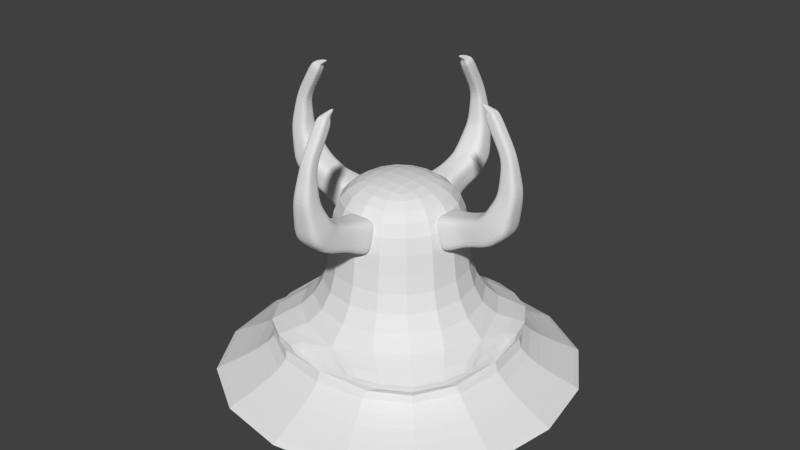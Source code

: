 # Source: teleporter_tower_build.blend  (saved by Blender 2.70.0; exported with 4.5.12 LTS)
import bpy
from mathutils import Matrix  # noqa: F401  (used for matrix-valued properties, if any)

bpy.ops.wm.read_factory_settings(use_empty=True)
scene = bpy.context.scene
scene.name = 'Scene'

# ---- collections
col_collection_1 = bpy.data.collections.new('Collection 1'); scene.collection.children.link(col_collection_1)

# ---- materials (node trees are filled in below, after node groups)
mat_material = bpy.data.materials.new('Material')
mat_material.alpha_threshold = 0.0
mat_material.use_transparent_shadow = False
mat_material.roughness = 0.5
mat_material.line_color = (0.0, 0.0, 0.0, 1.0)

# ---- material node trees

# ---- world
world_world = bpy.data.worlds.new('World'); scene.world = world_world
world_world.color = (0.05088, 0.05088, 0.05088)
world_world.use_sun_shadow = False
world_world.sun_shadow_jitter_overblur = 0.0
world_world.cycles.sampling_method = 'MANUAL'
world_world.cycles.sample_map_resolution = 256

# ---- meshes
me_cube_001 = bpy.data.meshes.new('Cube.001')
me_cube_001.from_pydata([(-1.343, -0.8443, -1.155), (-1.171, 1.41, -1.171), (1.171, 1.41, -1.171), (1.119, -0.7871, -1.189), (-1.322, -0.3093, 1.249), (-1.171, 1.41, 1.171), (1.171, 1.41, 1.171), (1.14, -0.2521, 1.215), (-1.288, -2.755, -0.3631), (1.174, -2.698, -0.3974), (-1.295, -1.234, 1.671), (1.167, -1.177, 1.636), (-0.8101, -4.206, 2.591), (0.8469, -4.168, 2.568), (-0.843, -2.585, 2.934), (0.814, -2.547, 2.911), (-0.4322, -4.466, 5.652), (0.5668, -4.442, 5.638), (-0.4578, -3.489, 5.442), (0.5412, -3.466, 5.428), (-0.4041, -3.792, 8.794), (0.595, -3.769, 8.78), (-0.4297, -2.815, 8.583), (0.5694, -2.792, 8.57), (0.09138, -1.868, 10.18), (-1.576, 3.81, -1.576), (1.576, 3.81, -1.576), (-1.576, 3.81, 1.576), (1.576, 3.81, 1.576), (-1.333, -0.5768, 0.0472), (-1.247, 0.5503, 1.21), (-1.171, 1.41, 0.0), (-1.257, 0.2828, -1.163), (0.0, 1.41, 1.171), (1.171, 1.41, 0.0), (0.0, 1.41, -1.171), (1.155, 0.5789, 1.193), (1.129, -0.5196, 0.0129), (1.145, 0.3114, -1.18), (-0.09111, -0.2807, 1.232), (-0.1122, -0.8157, -1.172), (-1.291, -1.995, 0.6538), (1.171, -1.938, 0.6195), (-0.06375, -1.206, 1.654), (-0.05678, -2.727, -0.3803), (-1.315, -1.8, -0.7589), (1.146, -1.743, -0.7932), (1.154, -0.7147, 1.426), (-1.308, -0.7719, 1.46), (-0.8265, -3.396, 2.763), (0.8304, -3.357, 2.739), (-0.01449, -2.566, 2.923), (0.01838, -4.187, 2.579), (-1.049, -3.481, 1.114), (1.011, -3.433, 1.085), (0.9906, -1.862, 2.274), (-1.069, -1.91, 2.302), (-0.445, -3.977, 5.547), (0.554, -3.954, 5.533), (0.04169, -3.477, 5.435), (0.0673, -4.454, 5.645), (-0.6212, -4.336, 4.122), (0.7069, -4.305, 4.103), (0.6776, -3.006, 4.17), (-0.6504, -3.037, 4.188), (-0.4169, -3.304, 8.688), (0.5822, -3.281, 8.675), (0.06982, -2.804, 8.576), (0.09543, -3.781, 8.787), (-0.4182, -4.129, 7.223), (0.5809, -4.106, 7.209), (0.5553, -3.129, 6.999), (-0.4438, -3.152, 7.013), (-0.1564, -3.434, 9.231), (0.3432, -3.423, 9.224), (0.3304, -2.934, 9.119), (-0.1692, -2.946, 9.126), (-1.576, 3.81, 0.0), (0.0, 3.81, 1.576), (1.576, 3.81, 0.0), (0.0, 3.81, -1.576), (1.374, 2.61, -1.374), (-1.374, 2.61, -1.374), (1.374, 2.61, 1.374), (-1.374, 2.61, 1.374), (-1.252, 0.4166, 0.0236), (0.0, 2.61, -1.374), (1.15, 0.4451, 0.006449), (-0.08448, -1.771, -0.7761), (-0.05609, 0.2971, -1.171), (-0.04556, 0.5646, 1.201), (-0.0192, -3.457, 1.1), (-0.07743, -0.7433, 1.443), (1.15, -1.229, 0.3162), (-1.312, -1.286, 0.3505), (0.04284, -4.321, 4.112), (-0.03912, -1.886, 2.288), (1.001, -2.647, 1.679), (-1.059, -2.695, 1.708), (0.08137, -4.117, 7.216), (0.0136, -3.022, 4.179), (0.6922, -3.656, 4.136), (-0.6358, -3.687, 4.155), (0.05576, -3.141, 7.006), (0.5681, -3.617, 7.104), (-0.431, -3.641, 7.118), (0.0, 3.81, 0.0), (1.374, 2.61, 0.0), (0.0, 2.61, 1.374), (-1.374, 2.61, 0.0)], [], [(85, 31, 1, 32), (86, 82, 25, 80), (87, 37, 3, 38), (88, 46, 9, 44), (89, 35, 2, 38), (90, 33, 5, 30), (91, 54, 13, 52), (92, 48, 10, 43), (93, 47, 11, 42), (94, 45, 8, 41), (95, 62, 17, 60), (96, 56, 14, 51), (97, 55, 15, 50), (98, 53, 12, 49), (99, 70, 21, 68), (100, 64, 18, 59), (101, 63, 19, 58), (102, 61, 16, 57), (103, 72, 22, 67), (104, 71, 23, 66), (105, 69, 20, 65), (20, 68, 73), (23, 67, 75), (21, 66, 74), (22, 65, 76), (106, 79, 26, 80), (107, 81, 26, 79), (108, 83, 28, 78), (109, 84, 27, 77), (29, 85, 32, 0), (4, 30, 85, 29), (30, 5, 31, 85), (81, 86, 80, 26), (2, 35, 86, 81), (35, 1, 82, 86), (34, 87, 38, 2), (6, 36, 87, 34), (36, 7, 37, 87), (45, 88, 44, 8), (0, 40, 88, 45), (40, 3, 46, 88), (40, 89, 38, 3), (0, 32, 89, 40), (32, 1, 35, 89), (39, 90, 30, 4), (7, 36, 90, 39), (36, 6, 33, 90), (53, 91, 52, 12), (8, 44, 91, 53), (44, 9, 54, 91), (47, 92, 43, 11), (7, 39, 92, 47), (39, 4, 48, 92), (46, 93, 42, 9), (3, 37, 93, 46), (37, 7, 47, 93), (48, 94, 41, 10), (4, 29, 94, 48), (29, 0, 45, 94), (61, 95, 60, 16), (12, 52, 95, 61), (52, 13, 62, 95), (55, 96, 51, 15), (11, 43, 96, 55), (43, 10, 56, 96), (54, 97, 50, 13), (9, 42, 97, 54), (42, 11, 55, 97), (56, 98, 49, 14), (10, 41, 98, 56), (41, 8, 53, 98), (69, 99, 68, 20), (16, 60, 99, 69), (60, 17, 70, 99), (63, 100, 59, 19), (15, 51, 100, 63), (51, 14, 64, 100), (62, 101, 58, 17), (13, 50, 101, 62), (50, 15, 63, 101), (64, 102, 57, 18), (14, 49, 102, 64), (49, 12, 61, 102), (71, 103, 67, 23), (19, 59, 103, 71), (59, 18, 72, 103), (70, 104, 66, 21), (17, 58, 104, 70), (58, 19, 71, 104), (72, 105, 65, 22), (18, 57, 105, 72), (57, 16, 69, 105), (73, 74, 24), (73, 68, 74), (68, 21, 74), (75, 76, 24), (75, 67, 76), (67, 22, 76), (74, 75, 24), (74, 66, 75), (66, 23, 75), (76, 73, 24), (76, 65, 73), (65, 20, 73), (77, 106, 80, 25), (27, 78, 106, 77), (78, 28, 79, 106), (83, 107, 79, 28), (6, 34, 107, 83), (34, 2, 81, 107), (84, 108, 78, 27), (5, 33, 108, 84), (33, 6, 83, 108), (82, 109, 77, 25), (1, 31, 109, 82), (31, 5, 84, 109)])
me_cube_001.use_remesh_preserve_volume = False
me_cube_001.use_remesh_preserve_attributes = False
me_cube_001.use_mirror_vertex_groups = False
me_cube_001.update()
me_cube = bpy.data.meshes.new('Cube')
me_cube.from_pydata([(1.0, 1.0, -0.01617), (1.0, -1.0, -0.01617), (-1.0, -1.0, -0.01617), (-1.0, 1.0, -0.01617), (1.0, 1.0, 0.00368), (1.0, -1.0, 0.00368), (-1.0, -1.0, 0.00368), (-1.0, 1.0, 0.00368), (0.649, 0.649, 0.1443), (0.649, -0.649, 0.1443), (-0.649, -0.649, 0.1443), (-0.649, 0.649, 0.1443), (0.649, 0.649, 0.2725), (0.649, -0.649, 0.2725), (-0.649, -0.649, 0.2725), (-0.649, 0.649, 0.2725), (0.3363, 0.3363, 0.4636), (0.3363, -0.3363, 0.4636), (-0.3363, -0.3363, 0.4636), (-0.3363, 0.3363, 0.4636), (0.3696, 0.3696, 0.9045), (0.3696, -0.3696, 0.9045), (-0.3696, -0.3696, 0.9045), (-0.3696, 0.3696, 0.9045), (0.1699, 0.1699, 1.038), (0.1699, -0.1699, 1.038), (-0.1699, -0.1699, 1.038), (-0.1699, 0.1699, 1.038), (0.4042, -3.292e-07, 0.2771), (2.973e-08, 0.4042, 0.2771), (-2.672e-07, -0.4042, 0.2771), (-0.4042, -3.228e-08, 0.2771), (0.5905, -0.2953, 0.2771), (-0.2953, 0.5905, 0.2771), (-0.2953, -0.5905, 0.2771), (-0.5905, 0.2953, 0.2771), (0.5905, 0.2953, 0.2771), (0.2953, 0.5905, 0.2771), (0.2953, -0.5905, 0.2771), (-0.5905, -0.2953, 0.2771)], [], [(0, 1, 2, 3), (7, 6, 10, 11), (0, 4, 5, 1), (1, 5, 6, 2), (2, 6, 7, 3), (4, 0, 3, 7), (11, 10, 14, 39, 31, 35, 15), (6, 5, 9, 10), (4, 7, 11, 8), (5, 4, 8, 9), (15, 35, 31, 39, 14, 18, 19), (10, 9, 13, 38, 30, 34, 14), (8, 11, 15, 33, 29, 37, 12), (9, 8, 12, 36, 28, 32, 13), (19, 18, 22, 23), (14, 34, 30, 38, 13, 17, 18), (12, 37, 29, 33, 15, 19, 16), (13, 32, 28, 36, 12, 16, 17), (23, 22, 26, 27), (18, 17, 21, 22), (16, 19, 23, 20), (17, 16, 20, 21), (24, 27, 26, 25), (22, 21, 25, 26), (20, 23, 27, 24), (21, 20, 24, 25)])
me_cube.materials.append(mat_material)
me_cube.use_remesh_preserve_volume = False
me_cube.use_remesh_preserve_attributes = False
me_cube.use_mirror_vertex_groups = False
me_cube.update()
me_cube_003 = bpy.data.meshes.new('Cube.003')
me_cube_003.from_pydata([(-1.343, -0.8443, -1.155), (-1.171, 1.41, -1.171), (1.171, 1.41, -1.171), (1.119, -0.7871, -1.189), (-1.322, -0.3093, 1.249), (-1.171, 1.41, 1.171), (1.171, 1.41, 1.171), (1.14, -0.2521, 1.215), (-1.288, -2.755, -0.3631), (1.174, -2.698, -0.3974), (-1.295, -1.234, 1.671), (1.167, -1.177, 1.636), (-0.8101, -4.206, 2.591), (0.8469, -4.168, 2.568), (-0.843, -2.585, 2.934), (0.814, -2.547, 2.911), (-0.4322, -4.466, 5.652), (0.5668, -4.442, 5.638), (-0.4578, -3.489, 5.442), (0.5412, -3.466, 5.428), (-0.4041, -3.792, 8.794), (0.595, -3.769, 8.78), (-0.4297, -2.815, 8.583), (0.5694, -2.792, 8.57), (0.09138, -1.868, 10.18), (-1.576, 3.81, -1.576), (1.576, 3.81, -1.576), (-1.576, 3.81, 1.576), (1.576, 3.81, 1.576), (-1.333, -0.5768, 0.0472), (-1.247, 0.5503, 1.21), (-1.171, 1.41, 0.0), (-1.257, 0.2828, -1.163), (0.0, 1.41, 1.171), (1.171, 1.41, 0.0), (0.0, 1.41, -1.171), (1.155, 0.5789, 1.193), (1.129, -0.5196, 0.0129), (1.145, 0.3114, -1.18), (-0.09111, -0.2807, 1.232), (-0.1122, -0.8157, -1.172), (-1.291, -1.995, 0.6538), (1.171, -1.938, 0.6195), (-0.06375, -1.206, 1.654), (-0.05678, -2.727, -0.3803), (-1.315, -1.8, -0.7589), (1.146, -1.743, -0.7932), (1.154, -0.7147, 1.426), (-1.308, -0.7719, 1.46), (-0.8265, -3.396, 2.763), (0.8304, -3.357, 2.739), (-0.01449, -2.566, 2.923), (0.01838, -4.187, 2.579), (-1.049, -3.481, 1.114), (1.011, -3.433, 1.085), (0.9906, -1.862, 2.274), (-1.069, -1.91, 2.302), (-0.445, -3.977, 5.547), (0.554, -3.954, 5.533), (0.04169, -3.477, 5.435), (0.0673, -4.454, 5.645), (-0.6212, -4.336, 4.122), (0.7069, -4.305, 4.103), (0.6776, -3.006, 4.17), (-0.6504, -3.037, 4.188), (-0.4169, -3.304, 8.688), (0.5822, -3.281, 8.675), (0.06982, -2.804, 8.576), (0.09543, -3.781, 8.787), (-0.4182, -4.129, 7.223), (0.5809, -4.106, 7.209), (0.5553, -3.129, 6.999), (-0.4438, -3.152, 7.013), (-0.1564, -3.434, 9.231), (0.3432, -3.423, 9.224), (0.3304, -2.934, 9.119), (-0.1692, -2.946, 9.126), (-1.576, 3.81, 0.0), (0.0, 3.81, 1.576), (1.576, 3.81, 0.0), (0.0, 3.81, -1.576), (1.374, 2.61, -1.374), (-1.374, 2.61, -1.374), (1.374, 2.61, 1.374), (-1.374, 2.61, 1.374), (-1.252, 0.4166, 0.0236), (0.0, 2.61, -1.374), (1.15, 0.4451, 0.006449), (-0.08448, -1.771, -0.7761), (-0.05609, 0.2971, -1.171), (-0.04556, 0.5646, 1.201), (-0.0192, -3.457, 1.1), (-0.07743, -0.7433, 1.443), (1.15, -1.229, 0.3162), (-1.312, -1.286, 0.3505), (0.04284, -4.321, 4.112), (-0.03912, -1.886, 2.288), (1.001, -2.647, 1.679), (-1.059, -2.695, 1.708), (0.08137, -4.117, 7.216), (0.0136, -3.022, 4.179), (0.6922, -3.656, 4.136), (-0.6358, -3.687, 4.155), (0.05576, -3.141, 7.006), (0.5681, -3.617, 7.104), (-0.431, -3.641, 7.118), (0.0, 3.81, 0.0), (1.374, 2.61, 0.0), (0.0, 2.61, 1.374), (-1.374, 2.61, 0.0)], [], [(85, 31, 1, 32), (86, 82, 25, 80), (87, 37, 3, 38), (88, 46, 9, 44), (89, 35, 2, 38), (90, 33, 5, 30), (91, 54, 13, 52), (92, 48, 10, 43), (93, 47, 11, 42), (94, 45, 8, 41), (95, 62, 17, 60), (96, 56, 14, 51), (97, 55, 15, 50), (98, 53, 12, 49), (99, 70, 21, 68), (100, 64, 18, 59), (101, 63, 19, 58), (102, 61, 16, 57), (103, 72, 22, 67), (104, 71, 23, 66), (105, 69, 20, 65), (20, 68, 73), (23, 67, 75), (21, 66, 74), (22, 65, 76), (106, 79, 26, 80), (107, 81, 26, 79), (108, 83, 28, 78), (109, 84, 27, 77), (29, 85, 32, 0), (4, 30, 85, 29), (30, 5, 31, 85), (81, 86, 80, 26), (2, 35, 86, 81), (35, 1, 82, 86), (34, 87, 38, 2), (6, 36, 87, 34), (36, 7, 37, 87), (45, 88, 44, 8), (0, 40, 88, 45), (40, 3, 46, 88), (40, 89, 38, 3), (0, 32, 89, 40), (32, 1, 35, 89), (39, 90, 30, 4), (7, 36, 90, 39), (36, 6, 33, 90), (53, 91, 52, 12), (8, 44, 91, 53), (44, 9, 54, 91), (47, 92, 43, 11), (7, 39, 92, 47), (39, 4, 48, 92), (46, 93, 42, 9), (3, 37, 93, 46), (37, 7, 47, 93), (48, 94, 41, 10), (4, 29, 94, 48), (29, 0, 45, 94), (61, 95, 60, 16), (12, 52, 95, 61), (52, 13, 62, 95), (55, 96, 51, 15), (11, 43, 96, 55), (43, 10, 56, 96), (54, 97, 50, 13), (9, 42, 97, 54), (42, 11, 55, 97), (56, 98, 49, 14), (10, 41, 98, 56), (41, 8, 53, 98), (69, 99, 68, 20), (16, 60, 99, 69), (60, 17, 70, 99), (63, 100, 59, 19), (15, 51, 100, 63), (51, 14, 64, 100), (62, 101, 58, 17), (13, 50, 101, 62), (50, 15, 63, 101), (64, 102, 57, 18), (14, 49, 102, 64), (49, 12, 61, 102), (71, 103, 67, 23), (19, 59, 103, 71), (59, 18, 72, 103), (70, 104, 66, 21), (17, 58, 104, 70), (58, 19, 71, 104), (72, 105, 65, 22), (18, 57, 105, 72), (57, 16, 69, 105), (73, 74, 24), (73, 68, 74), (68, 21, 74), (75, 76, 24), (75, 67, 76), (67, 22, 76), (74, 75, 24), (74, 66, 75), (66, 23, 75), (76, 73, 24), (76, 65, 73), (65, 20, 73), (77, 106, 80, 25), (27, 78, 106, 77), (78, 28, 79, 106), (83, 107, 79, 28), (6, 34, 107, 83), (34, 2, 81, 107), (84, 108, 78, 27), (5, 33, 108, 84), (33, 6, 83, 108), (82, 109, 77, 25), (1, 31, 109, 82), (31, 5, 84, 109)])
me_cube_003.use_remesh_preserve_volume = False
me_cube_003.use_remesh_preserve_attributes = False
me_cube_003.use_mirror_vertex_groups = False
me_cube_003.update()
me_cube_004 = bpy.data.meshes.new('Cube.004')
me_cube_004.from_pydata([(-1.343, -0.8443, -1.155), (-1.171, 1.41, -1.171), (1.171, 1.41, -1.171), (1.119, -0.7871, -1.189), (-1.322, -0.3093, 1.249), (-1.171, 1.41, 1.171), (1.171, 1.41, 1.171), (1.14, -0.2521, 1.215), (-1.288, -2.755, -0.3631), (1.174, -2.698, -0.3974), (-1.295, -1.234, 1.671), (1.167, -1.177, 1.636), (-0.8101, -4.206, 2.591), (0.8469, -4.168, 2.568), (-0.843, -2.585, 2.934), (0.814, -2.547, 2.911), (-0.4322, -4.466, 5.652), (0.5668, -4.442, 5.638), (-0.4578, -3.489, 5.442), (0.5412, -3.466, 5.428), (-0.4041, -3.792, 8.794), (0.595, -3.769, 8.78), (-0.4297, -2.815, 8.583), (0.5694, -2.792, 8.57), (0.09138, -1.868, 10.18), (-1.576, 3.81, -1.576), (1.576, 3.81, -1.576), (-1.576, 3.81, 1.576), (1.576, 3.81, 1.576), (-1.333, -0.5768, 0.0472), (-1.247, 0.5503, 1.21), (-1.171, 1.41, 0.0), (-1.257, 0.2828, -1.163), (0.0, 1.41, 1.171), (1.171, 1.41, 0.0), (0.0, 1.41, -1.171), (1.155, 0.5789, 1.193), (1.129, -0.5196, 0.0129), (1.145, 0.3114, -1.18), (-0.09111, -0.2807, 1.232), (-0.1122, -0.8157, -1.172), (-1.291, -1.995, 0.6538), (1.171, -1.938, 0.6195), (-0.06375, -1.206, 1.654), (-0.05678, -2.727, -0.3803), (-1.315, -1.8, -0.7589), (1.146, -1.743, -0.7932), (1.154, -0.7147, 1.426), (-1.308, -0.7719, 1.46), (-0.8265, -3.396, 2.763), (0.8304, -3.357, 2.739), (-0.01449, -2.566, 2.923), (0.01838, -4.187, 2.579), (-1.049, -3.481, 1.114), (1.011, -3.433, 1.085), (0.9906, -1.862, 2.274), (-1.069, -1.91, 2.302), (-0.445, -3.977, 5.547), (0.554, -3.954, 5.533), (0.04169, -3.477, 5.435), (0.0673, -4.454, 5.645), (-0.6212, -4.336, 4.122), (0.7069, -4.305, 4.103), (0.6776, -3.006, 4.17), (-0.6504, -3.037, 4.188), (-0.4169, -3.304, 8.688), (0.5822, -3.281, 8.675), (0.06982, -2.804, 8.576), (0.09543, -3.781, 8.787), (-0.4182, -4.129, 7.223), (0.5809, -4.106, 7.209), (0.5553, -3.129, 6.999), (-0.4438, -3.152, 7.013), (-0.1564, -3.434, 9.231), (0.3432, -3.423, 9.224), (0.3304, -2.934, 9.119), (-0.1692, -2.946, 9.126), (-1.576, 3.81, 0.0), (0.0, 3.81, 1.576), (1.576, 3.81, 0.0), (0.0, 3.81, -1.576), (1.374, 2.61, -1.374), (-1.374, 2.61, -1.374), (1.374, 2.61, 1.374), (-1.374, 2.61, 1.374), (-1.252, 0.4166, 0.0236), (0.0, 2.61, -1.374), (1.15, 0.4451, 0.006449), (-0.08448, -1.771, -0.7761), (-0.05609, 0.2971, -1.171), (-0.04556, 0.5646, 1.201), (-0.0192, -3.457, 1.1), (-0.07743, -0.7433, 1.443), (1.15, -1.229, 0.3162), (-1.312, -1.286, 0.3505), (0.04284, -4.321, 4.112), (-0.03912, -1.886, 2.288), (1.001, -2.647, 1.679), (-1.059, -2.695, 1.708), (0.08137, -4.117, 7.216), (0.0136, -3.022, 4.179), (0.6922, -3.656, 4.136), (-0.6358, -3.687, 4.155), (0.05576, -3.141, 7.006), (0.5681, -3.617, 7.104), (-0.431, -3.641, 7.118), (0.0, 3.81, 0.0), (1.374, 2.61, 0.0), (0.0, 2.61, 1.374), (-1.374, 2.61, 0.0)], [], [(85, 31, 1, 32), (86, 82, 25, 80), (87, 37, 3, 38), (88, 46, 9, 44), (89, 35, 2, 38), (90, 33, 5, 30), (91, 54, 13, 52), (92, 48, 10, 43), (93, 47, 11, 42), (94, 45, 8, 41), (95, 62, 17, 60), (96, 56, 14, 51), (97, 55, 15, 50), (98, 53, 12, 49), (99, 70, 21, 68), (100, 64, 18, 59), (101, 63, 19, 58), (102, 61, 16, 57), (103, 72, 22, 67), (104, 71, 23, 66), (105, 69, 20, 65), (20, 68, 73), (23, 67, 75), (21, 66, 74), (22, 65, 76), (106, 79, 26, 80), (107, 81, 26, 79), (108, 83, 28, 78), (109, 84, 27, 77), (29, 85, 32, 0), (4, 30, 85, 29), (30, 5, 31, 85), (81, 86, 80, 26), (2, 35, 86, 81), (35, 1, 82, 86), (34, 87, 38, 2), (6, 36, 87, 34), (36, 7, 37, 87), (45, 88, 44, 8), (0, 40, 88, 45), (40, 3, 46, 88), (40, 89, 38, 3), (0, 32, 89, 40), (32, 1, 35, 89), (39, 90, 30, 4), (7, 36, 90, 39), (36, 6, 33, 90), (53, 91, 52, 12), (8, 44, 91, 53), (44, 9, 54, 91), (47, 92, 43, 11), (7, 39, 92, 47), (39, 4, 48, 92), (46, 93, 42, 9), (3, 37, 93, 46), (37, 7, 47, 93), (48, 94, 41, 10), (4, 29, 94, 48), (29, 0, 45, 94), (61, 95, 60, 16), (12, 52, 95, 61), (52, 13, 62, 95), (55, 96, 51, 15), (11, 43, 96, 55), (43, 10, 56, 96), (54, 97, 50, 13), (9, 42, 97, 54), (42, 11, 55, 97), (56, 98, 49, 14), (10, 41, 98, 56), (41, 8, 53, 98), (69, 99, 68, 20), (16, 60, 99, 69), (60, 17, 70, 99), (63, 100, 59, 19), (15, 51, 100, 63), (51, 14, 64, 100), (62, 101, 58, 17), (13, 50, 101, 62), (50, 15, 63, 101), (64, 102, 57, 18), (14, 49, 102, 64), (49, 12, 61, 102), (71, 103, 67, 23), (19, 59, 103, 71), (59, 18, 72, 103), (70, 104, 66, 21), (17, 58, 104, 70), (58, 19, 71, 104), (72, 105, 65, 22), (18, 57, 105, 72), (57, 16, 69, 105), (73, 74, 24), (73, 68, 74), (68, 21, 74), (75, 76, 24), (75, 67, 76), (67, 22, 76), (74, 75, 24), (74, 66, 75), (66, 23, 75), (76, 73, 24), (76, 65, 73), (65, 20, 73), (77, 106, 80, 25), (27, 78, 106, 77), (78, 28, 79, 106), (83, 107, 79, 28), (6, 34, 107, 83), (34, 2, 81, 107), (84, 108, 78, 27), (5, 33, 108, 84), (33, 6, 83, 108), (82, 109, 77, 25), (1, 31, 109, 82), (31, 5, 84, 109)])
me_cube_004.use_remesh_preserve_volume = False
me_cube_004.use_remesh_preserve_attributes = False
me_cube_004.use_mirror_vertex_groups = False
me_cube_004.update()
me_cube_005 = bpy.data.meshes.new('Cube.005')
me_cube_005.from_pydata([(-1.343, -0.8443, -1.155), (-1.171, 1.41, -1.171), (1.171, 1.41, -1.171), (1.119, -0.7871, -1.189), (-1.322, -0.3093, 1.249), (-1.171, 1.41, 1.171), (1.171, 1.41, 1.171), (1.14, -0.2521, 1.215), (-1.288, -2.755, -0.3631), (1.174, -2.698, -0.3974), (-1.295, -1.234, 1.671), (1.167, -1.177, 1.636), (-0.8101, -4.206, 2.591), (0.8469, -4.168, 2.568), (-0.843, -2.585, 2.934), (0.814, -2.547, 2.911), (-0.4322, -4.466, 5.652), (0.5668, -4.442, 5.638), (-0.4578, -3.489, 5.442), (0.5412, -3.466, 5.428), (-0.4041, -3.792, 8.794), (0.595, -3.769, 8.78), (-0.4297, -2.815, 8.583), (0.5694, -2.792, 8.57), (0.09138, -1.868, 10.18), (-1.576, 3.81, -1.576), (1.576, 3.81, -1.576), (-1.576, 3.81, 1.576), (1.576, 3.81, 1.576), (-1.333, -0.5768, 0.0472), (-1.247, 0.5503, 1.21), (-1.171, 1.41, 0.0), (-1.257, 0.2828, -1.163), (0.0, 1.41, 1.171), (1.171, 1.41, 0.0), (0.0, 1.41, -1.171), (1.155, 0.5789, 1.193), (1.129, -0.5196, 0.0129), (1.145, 0.3114, -1.18), (-0.09111, -0.2807, 1.232), (-0.1122, -0.8157, -1.172), (-1.291, -1.995, 0.6538), (1.171, -1.938, 0.6195), (-0.06375, -1.206, 1.654), (-0.05678, -2.727, -0.3803), (-1.315, -1.8, -0.7589), (1.146, -1.743, -0.7932), (1.154, -0.7147, 1.426), (-1.308, -0.7719, 1.46), (-0.8265, -3.396, 2.763), (0.8304, -3.357, 2.739), (-0.01449, -2.566, 2.923), (0.01838, -4.187, 2.579), (-1.049, -3.481, 1.114), (1.011, -3.433, 1.085), (0.9906, -1.862, 2.274), (-1.069, -1.91, 2.302), (-0.445, -3.977, 5.547), (0.554, -3.954, 5.533), (0.04169, -3.477, 5.435), (0.0673, -4.454, 5.645), (-0.6212, -4.336, 4.122), (0.7069, -4.305, 4.103), (0.6776, -3.006, 4.17), (-0.6504, -3.037, 4.188), (-0.4169, -3.304, 8.688), (0.5822, -3.281, 8.675), (0.06982, -2.804, 8.576), (0.09543, -3.781, 8.787), (-0.4182, -4.129, 7.223), (0.5809, -4.106, 7.209), (0.5553, -3.129, 6.999), (-0.4438, -3.152, 7.013), (-0.1564, -3.434, 9.231), (0.3432, -3.423, 9.224), (0.3304, -2.934, 9.119), (-0.1692, -2.946, 9.126), (-1.576, 3.81, 0.0), (0.0, 3.81, 1.576), (1.576, 3.81, 0.0), (0.0, 3.81, -1.576), (1.374, 2.61, -1.374), (-1.374, 2.61, -1.374), (1.374, 2.61, 1.374), (-1.374, 2.61, 1.374), (-1.252, 0.4166, 0.0236), (0.0, 2.61, -1.374), (1.15, 0.4451, 0.006449), (-0.08448, -1.771, -0.7761), (-0.05609, 0.2971, -1.171), (-0.04556, 0.5646, 1.201), (-0.0192, -3.457, 1.1), (-0.07743, -0.7433, 1.443), (1.15, -1.229, 0.3162), (-1.312, -1.286, 0.3505), (0.04284, -4.321, 4.112), (-0.03912, -1.886, 2.288), (1.001, -2.647, 1.679), (-1.059, -2.695, 1.708), (0.08137, -4.117, 7.216), (0.0136, -3.022, 4.179), (0.6922, -3.656, 4.136), (-0.6358, -3.687, 4.155), (0.05576, -3.141, 7.006), (0.5681, -3.617, 7.104), (-0.431, -3.641, 7.118), (0.0, 3.81, 0.0), (1.374, 2.61, 0.0), (0.0, 2.61, 1.374), (-1.374, 2.61, 0.0)], [], [(85, 31, 1, 32), (86, 82, 25, 80), (87, 37, 3, 38), (88, 46, 9, 44), (89, 35, 2, 38), (90, 33, 5, 30), (91, 54, 13, 52), (92, 48, 10, 43), (93, 47, 11, 42), (94, 45, 8, 41), (95, 62, 17, 60), (96, 56, 14, 51), (97, 55, 15, 50), (98, 53, 12, 49), (99, 70, 21, 68), (100, 64, 18, 59), (101, 63, 19, 58), (102, 61, 16, 57), (103, 72, 22, 67), (104, 71, 23, 66), (105, 69, 20, 65), (20, 68, 73), (23, 67, 75), (21, 66, 74), (22, 65, 76), (106, 79, 26, 80), (107, 81, 26, 79), (108, 83, 28, 78), (109, 84, 27, 77), (29, 85, 32, 0), (4, 30, 85, 29), (30, 5, 31, 85), (81, 86, 80, 26), (2, 35, 86, 81), (35, 1, 82, 86), (34, 87, 38, 2), (6, 36, 87, 34), (36, 7, 37, 87), (45, 88, 44, 8), (0, 40, 88, 45), (40, 3, 46, 88), (40, 89, 38, 3), (0, 32, 89, 40), (32, 1, 35, 89), (39, 90, 30, 4), (7, 36, 90, 39), (36, 6, 33, 90), (53, 91, 52, 12), (8, 44, 91, 53), (44, 9, 54, 91), (47, 92, 43, 11), (7, 39, 92, 47), (39, 4, 48, 92), (46, 93, 42, 9), (3, 37, 93, 46), (37, 7, 47, 93), (48, 94, 41, 10), (4, 29, 94, 48), (29, 0, 45, 94), (61, 95, 60, 16), (12, 52, 95, 61), (52, 13, 62, 95), (55, 96, 51, 15), (11, 43, 96, 55), (43, 10, 56, 96), (54, 97, 50, 13), (9, 42, 97, 54), (42, 11, 55, 97), (56, 98, 49, 14), (10, 41, 98, 56), (41, 8, 53, 98), (69, 99, 68, 20), (16, 60, 99, 69), (60, 17, 70, 99), (63, 100, 59, 19), (15, 51, 100, 63), (51, 14, 64, 100), (62, 101, 58, 17), (13, 50, 101, 62), (50, 15, 63, 101), (64, 102, 57, 18), (14, 49, 102, 64), (49, 12, 61, 102), (71, 103, 67, 23), (19, 59, 103, 71), (59, 18, 72, 103), (70, 104, 66, 21), (17, 58, 104, 70), (58, 19, 71, 104), (72, 105, 65, 22), (18, 57, 105, 72), (57, 16, 69, 105), (73, 74, 24), (73, 68, 74), (68, 21, 74), (75, 76, 24), (75, 67, 76), (67, 22, 76), (74, 75, 24), (74, 66, 75), (66, 23, 75), (76, 73, 24), (76, 65, 73), (65, 20, 73), (77, 106, 80, 25), (27, 78, 106, 77), (78, 28, 79, 106), (83, 107, 79, 28), (6, 34, 107, 83), (34, 2, 81, 107), (84, 108, 78, 27), (5, 33, 108, 84), (33, 6, 83, 108), (82, 109, 77, 25), (1, 31, 109, 82), (31, 5, 84, 109)])
me_cube_005.use_remesh_preserve_volume = False
me_cube_005.use_remesh_preserve_attributes = False
me_cube_005.use_mirror_vertex_groups = False
me_cube_005.update()

# ---- objects
ob_blranche_001 = bpy.data.objects.new('Blranche.001', me_cube_001)
ob_socle = bpy.data.objects.new('Socle', me_cube)
ob_blranche_000 = bpy.data.objects.new('Blranche.000', me_cube_003)
ob_blranche_002 = bpy.data.objects.new('Blranche.002', me_cube_004)
ob_blranche_003 = bpy.data.objects.new('Blranche.003', me_cube_005)

# ---- transforms, parenting, visibility, modifiers, constraints
ob_blranche_001.location = (0.0, 0.48, 0.9)
ob_blranche_001.rotation_euler = (-0.3239, 0.0, 3.142)
ob_blranche_001.scale = (0.05868, 0.05868, 0.05868)
ob_blranche_001.lineart.crease_threshold = 0.0
_m = ob_blranche_001.modifiers.new('Subsurf', 'SUBSURF')
_m.uv_smooth = 'PRESERVE_CORNERS'
_m.quality = 2
_m.levels = 5
_m.show_only_control_edges = False
ob_socle.location = (0.0, 0.0, 0.0)
ob_socle.lock_rotations_4d = False
ob_socle.empty_display_type = 'ARROWS'
ob_socle.lineart.crease_threshold = 0.0
_m = ob_socle.modifiers.new('Subsurf', 'SUBSURF')
_m.uv_smooth = 'PRESERVE_CORNERS'
_m.quality = 2
_m.levels = 6
_m.show_only_control_edges = False
ob_blranche_000.location = (0.0, -0.48, 0.9)
ob_blranche_000.rotation_euler = (-0.3239, 0.0, 0.0)
ob_blranche_000.scale = (0.05868, 0.05868, 0.05868)
ob_blranche_000.lineart.crease_threshold = 0.0
_m = ob_blranche_000.modifiers.new('Subsurf', 'SUBSURF')
_m.uv_smooth = 'PRESERVE_CORNERS'
_m.quality = 2
_m.levels = 5
_m.show_only_control_edges = False
ob_blranche_002.location = (-0.48, 0.0, 0.9)
ob_blranche_002.rotation_euler = (-0.3239, 0.0, 4.712)
ob_blranche_002.scale = (0.05868, 0.05868, 0.05868)
ob_blranche_002.lineart.crease_threshold = 0.0
_m = ob_blranche_002.modifiers.new('Subsurf', 'SUBSURF')
_m.uv_smooth = 'PRESERVE_CORNERS'
_m.quality = 2
_m.levels = 5
_m.show_only_control_edges = False
ob_blranche_003.location = (0.48, 0.0, 0.9)
ob_blranche_003.rotation_euler = (-0.3239, 0.0, 1.571)
ob_blranche_003.scale = (0.05868, 0.05868, 0.05868)
ob_blranche_003.lineart.crease_threshold = 0.0
_m = ob_blranche_003.modifiers.new('Subsurf', 'SUBSURF')
_m.uv_smooth = 'PRESERVE_CORNERS'
_m.quality = 2
_m.levels = 5
_m.show_only_control_edges = False

# ---- collection membership
col_collection_1.objects.link(ob_blranche_001)
col_collection_1.objects.link(ob_socle)
col_collection_1.objects.link(ob_blranche_000)
col_collection_1.objects.link(ob_blranche_002)
col_collection_1.objects.link(ob_blranche_003)

# ---- scene / render settings (as saved in the file)
scene.camera = ob_socle
scene.frame_start = 1; scene.frame_end = 250; scene.frame_set(1)
scene.render.engine = 'BLENDER_EEVEE_NEXT'
scene.render.resolution_percentage = 50
scene.render.dither_intensity = 0.0
scene.cycles.use_denoising = False
scene.cycles.samples = 10
scene.cycles.sampling_pattern = 'TABULATED_SOBOL'
scene.cycles.light_sampling_threshold = 0.0
scene.cycles.use_adaptive_sampling = False
scene.cycles.use_light_tree = False
scene.cycles.blur_glossy = 0.0
scene.cycles.volume_bounces = 1
scene.cycles.pixel_filter_type = 'GAUSSIAN'
scene.cycles.sample_clamp_indirect = 0.0
scene.view_settings.view_transform = 'Standard'
bpy.context.view_layer.update()

# ---- added for rendering (the .blend has no active camera and no usable light): camera, sun
cam_auto = bpy.data.cameras.new('AutoCamera')
cam_auto.lens = 50.0
cam_auto.sensor_width = 36.0
cam_auto.clip_end = 1000.0
ob_auto_camera = bpy.data.objects.new('AutoCamera', cam_auto)
scene.collection.objects.link(ob_auto_camera)
ob_auto_camera.location = (2.99123, -3.58948, 3.15978)
ob_auto_camera.rotation_euler = (1.09748, -7.21219e-08, 0.694738)
scene.camera = ob_auto_camera
light_auto_sun = bpy.data.lights.new('AutoSun', 'SUN')
light_auto_sun.energy = 3.0
light_auto_sun.angle = 0.0523599
ob_auto_sun = bpy.data.objects.new('AutoSun', light_auto_sun)
scene.collection.objects.link(ob_auto_sun)
ob_auto_sun.rotation_euler = (0.872665, 0.174533, 0.523599)
bpy.context.view_layer.update()
